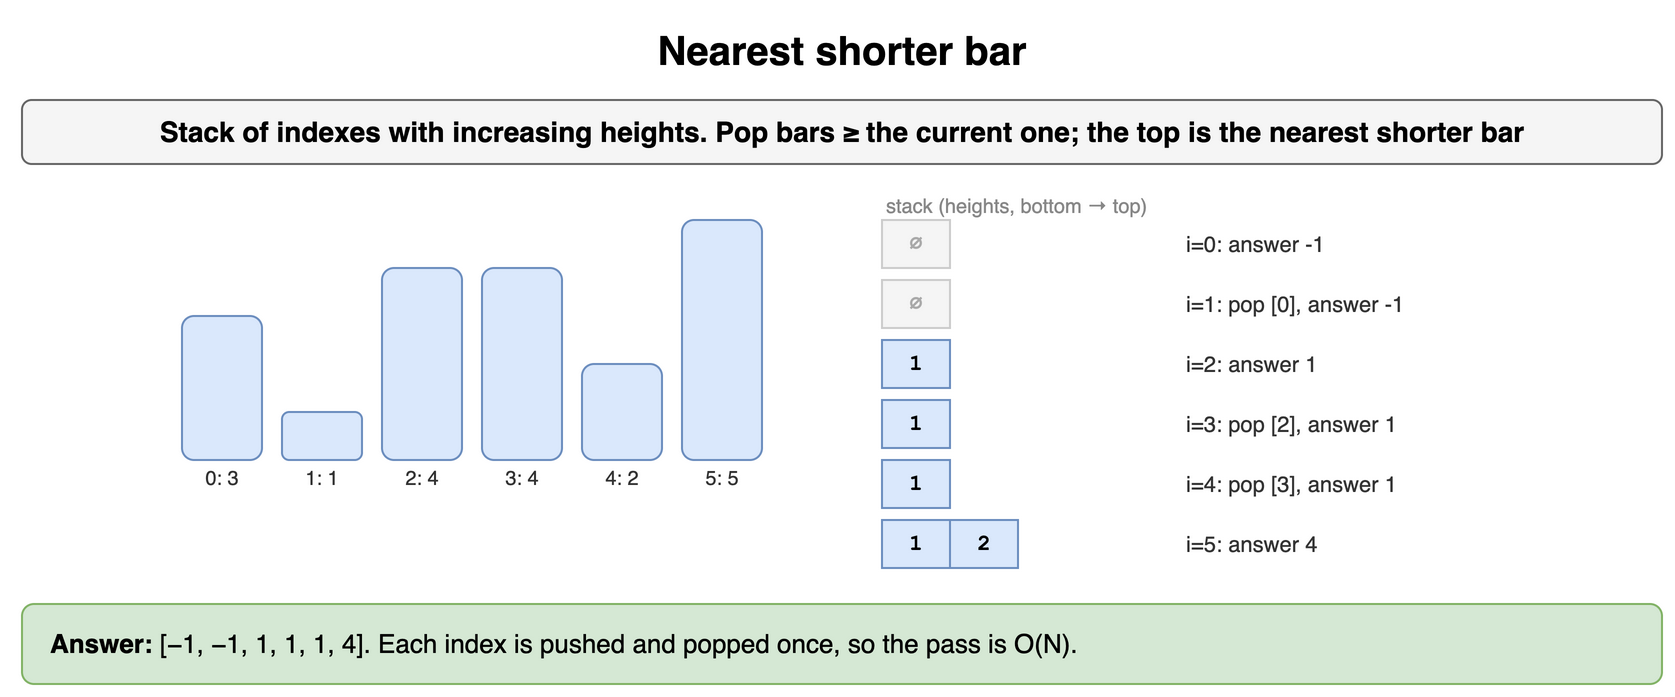

The diagram above was exported from draw.io. Its source (the exported page's mxGraphModel, read from the mxfile embedded in the PNG):
<mxGraphModel dx="900" dy="358" grid="1" gridSize="10" guides="1" tooltips="1" connect="1" arrows="1" fold="1" page="1" pageScale="1" pageWidth="900" pageHeight="358" math="0" shadow="0">
  <root>
    <mxCell id="0" />
    <mxCell id="1" parent="0" />
    <mxCell id="q141" value="Nearest shorter bar" style="text;html=1;align=center;verticalAlign=middle;whiteSpace=wrap;fontSize=20;fontStyle=1;" vertex="1" parent="1">
      <mxGeometry x="40" y="10" width="820" height="30" as="geometry" />
    </mxCell>
    <mxCell id="q142" value="Stack of indexes with increasing heights. Pop bars ≥ the current one; the top is the nearest shorter bar" style="rounded=1;whiteSpace=wrap;html=1;fillColor=#f5f5f5;strokeColor=#666666;fontStyle=1;fontSize=14;" vertex="1" parent="1">
      <mxGeometry x="40" y="50" width="820" height="32" as="geometry" />
    </mxCell>
    <mxCell id="q143" value="" style="rounded=1;whiteSpace=wrap;html=1;fillColor=#dae8fc;strokeColor=#6c8ebf;fontSize=11;align=center;fontStyle=1;" vertex="1" parent="1">
      <mxGeometry x="120" y="158" width="40" height="72" as="geometry" />
    </mxCell>
    <mxCell id="q144" value="0: 3" style="text;html=1;whiteSpace=wrap;fontSize=11;align=center;verticalAlign=middle;fontSize=10;fontColor=#333333;" vertex="1" parent="1">
      <mxGeometry x="120" y="232" width="40" height="14" as="geometry" />
    </mxCell>
    <mxCell id="q145" value="" style="rounded=1;whiteSpace=wrap;html=1;fillColor=#dae8fc;strokeColor=#6c8ebf;fontSize=11;align=center;fontStyle=1;" vertex="1" parent="1">
      <mxGeometry x="170" y="206" width="40" height="24" as="geometry" />
    </mxCell>
    <mxCell id="q146" value="1: 1" style="text;html=1;whiteSpace=wrap;fontSize=11;align=center;verticalAlign=middle;fontSize=10;fontColor=#333333;" vertex="1" parent="1">
      <mxGeometry x="170" y="232" width="40" height="14" as="geometry" />
    </mxCell>
    <mxCell id="q147" value="" style="rounded=1;whiteSpace=wrap;html=1;fillColor=#dae8fc;strokeColor=#6c8ebf;fontSize=11;align=center;fontStyle=1;" vertex="1" parent="1">
      <mxGeometry x="220" y="134" width="40" height="96" as="geometry" />
    </mxCell>
    <mxCell id="q148" value="2: 4" style="text;html=1;whiteSpace=wrap;fontSize=11;align=center;verticalAlign=middle;fontSize=10;fontColor=#333333;" vertex="1" parent="1">
      <mxGeometry x="220" y="232" width="40" height="14" as="geometry" />
    </mxCell>
    <mxCell id="q149" value="" style="rounded=1;whiteSpace=wrap;html=1;fillColor=#dae8fc;strokeColor=#6c8ebf;fontSize=11;align=center;fontStyle=1;" vertex="1" parent="1">
      <mxGeometry x="270" y="134" width="40" height="96" as="geometry" />
    </mxCell>
    <mxCell id="q1410" value="3: 4" style="text;html=1;whiteSpace=wrap;fontSize=11;align=center;verticalAlign=middle;fontSize=10;fontColor=#333333;" vertex="1" parent="1">
      <mxGeometry x="270" y="232" width="40" height="14" as="geometry" />
    </mxCell>
    <mxCell id="q1411" value="" style="rounded=1;whiteSpace=wrap;html=1;fillColor=#dae8fc;strokeColor=#6c8ebf;fontSize=11;align=center;fontStyle=1;" vertex="1" parent="1">
      <mxGeometry x="320" y="182" width="40" height="48" as="geometry" />
    </mxCell>
    <mxCell id="q1412" value="4: 2" style="text;html=1;whiteSpace=wrap;fontSize=11;align=center;verticalAlign=middle;fontSize=10;fontColor=#333333;" vertex="1" parent="1">
      <mxGeometry x="320" y="232" width="40" height="14" as="geometry" />
    </mxCell>
    <mxCell id="q1413" value="" style="rounded=1;whiteSpace=wrap;html=1;fillColor=#dae8fc;strokeColor=#6c8ebf;fontSize=11;align=center;fontStyle=1;" vertex="1" parent="1">
      <mxGeometry x="370" y="110" width="40" height="120" as="geometry" />
    </mxCell>
    <mxCell id="q1414" value="5: 5" style="text;html=1;whiteSpace=wrap;fontSize=11;align=center;verticalAlign=middle;fontSize=10;fontColor=#333333;" vertex="1" parent="1">
      <mxGeometry x="370" y="232" width="40" height="14" as="geometry" />
    </mxCell>
    <mxCell id="q1415" value="stack (heights, bottom → top)" style="text;html=1;whiteSpace=wrap;fontSize=11;align=left;verticalAlign=middle;fontSize=10;fontColor=#888888;" vertex="1" parent="1">
      <mxGeometry x="470" y="96" width="250" height="14" as="geometry" />
    </mxCell>
    <mxCell id="q1416" value="∅" style="rounded=0;whiteSpace=wrap;html=1;fontFamily=Courier New;fontStyle=1;fontSize=13;fillColor=#f5f5f5;strokeColor=#cccccc;fontSize=11;fontColor=#aaaaaa;" vertex="1" parent="1">
      <mxGeometry x="470" y="110" width="34" height="24" as="geometry" />
    </mxCell>
    <mxCell id="q1417" value="i=0: answer -1" style="text;html=1;whiteSpace=wrap;fontSize=11;align=left;verticalAlign=middle;fontSize=11;fontColor=#333333;" vertex="1" parent="1">
      <mxGeometry x="620" y="110" width="240" height="24" as="geometry" />
    </mxCell>
    <mxCell id="q1418" value="∅" style="rounded=0;whiteSpace=wrap;html=1;fontFamily=Courier New;fontStyle=1;fontSize=13;fillColor=#f5f5f5;strokeColor=#cccccc;fontSize=11;fontColor=#aaaaaa;" vertex="1" parent="1">
      <mxGeometry x="470" y="140" width="34" height="24" as="geometry" />
    </mxCell>
    <mxCell id="q1419" value="i=1: pop [0], answer -1" style="text;html=1;whiteSpace=wrap;fontSize=11;align=left;verticalAlign=middle;fontSize=11;fontColor=#333333;" vertex="1" parent="1">
      <mxGeometry x="620" y="140" width="240" height="24" as="geometry" />
    </mxCell>
    <mxCell id="q1420" value="1" style="rounded=0;whiteSpace=wrap;html=1;fontFamily=Courier New;fontStyle=1;fontSize=13;fillColor=#dae8fc;strokeColor=#6c8ebf;fontSize=11;" vertex="1" parent="1">
      <mxGeometry x="470" y="170" width="34" height="24" as="geometry" />
    </mxCell>
    <mxCell id="q1421" value="i=2: answer 1" style="text;html=1;whiteSpace=wrap;fontSize=11;align=left;verticalAlign=middle;fontSize=11;fontColor=#333333;" vertex="1" parent="1">
      <mxGeometry x="620" y="170" width="240" height="24" as="geometry" />
    </mxCell>
    <mxCell id="q1422" value="1" style="rounded=0;whiteSpace=wrap;html=1;fontFamily=Courier New;fontStyle=1;fontSize=13;fillColor=#dae8fc;strokeColor=#6c8ebf;fontSize=11;" vertex="1" parent="1">
      <mxGeometry x="470" y="200" width="34" height="24" as="geometry" />
    </mxCell>
    <mxCell id="q1423" value="i=3: pop [2], answer 1" style="text;html=1;whiteSpace=wrap;fontSize=11;align=left;verticalAlign=middle;fontSize=11;fontColor=#333333;" vertex="1" parent="1">
      <mxGeometry x="620" y="200" width="240" height="24" as="geometry" />
    </mxCell>
    <mxCell id="q1424" value="1" style="rounded=0;whiteSpace=wrap;html=1;fontFamily=Courier New;fontStyle=1;fontSize=13;fillColor=#dae8fc;strokeColor=#6c8ebf;fontSize=11;" vertex="1" parent="1">
      <mxGeometry x="470" y="230" width="34" height="24" as="geometry" />
    </mxCell>
    <mxCell id="q1425" value="i=4: pop [3], answer 1" style="text;html=1;whiteSpace=wrap;fontSize=11;align=left;verticalAlign=middle;fontSize=11;fontColor=#333333;" vertex="1" parent="1">
      <mxGeometry x="620" y="230" width="240" height="24" as="geometry" />
    </mxCell>
    <mxCell id="q1426" value="1" style="rounded=0;whiteSpace=wrap;html=1;fontFamily=Courier New;fontStyle=1;fontSize=13;fillColor=#dae8fc;strokeColor=#6c8ebf;fontSize=11;" vertex="1" parent="1">
      <mxGeometry x="470" y="260" width="34" height="24" as="geometry" />
    </mxCell>
    <mxCell id="q1427" value="2" style="rounded=0;whiteSpace=wrap;html=1;fontFamily=Courier New;fontStyle=1;fontSize=13;fillColor=#dae8fc;strokeColor=#6c8ebf;fontSize=11;" vertex="1" parent="1">
      <mxGeometry x="504" y="260" width="34" height="24" as="geometry" />
    </mxCell>
    <mxCell id="q1428" value="i=5: answer 4" style="text;html=1;whiteSpace=wrap;fontSize=11;align=left;verticalAlign=middle;fontSize=11;fontColor=#333333;" vertex="1" parent="1">
      <mxGeometry x="620" y="260" width="240" height="24" as="geometry" />
    </mxCell>
    <mxCell id="q1429" value="&lt;b&gt;Answer:&lt;/b&gt; [−1, −1, 1, 1, 1, 4]. Each index is pushed and popped once, so the pass is O(N)." style="rounded=1;whiteSpace=wrap;html=1;fillColor=#d5e8d4;strokeColor=#82b366;fontSize=13;align=left;spacingLeft=12;" vertex="1" parent="1">
      <mxGeometry x="40" y="302" width="820" height="40" as="geometry" />
    </mxCell>
  </root>
</mxGraphModel>